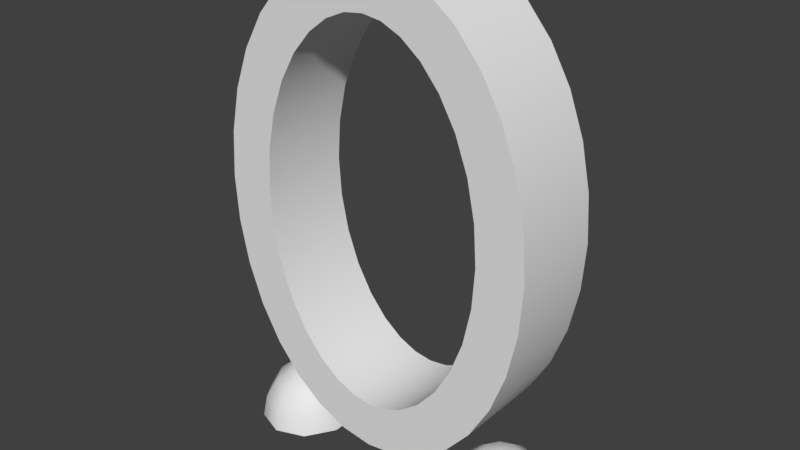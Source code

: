# Source: Unit_zero.blend  (saved by Blender 2.78.0; exported with 4.5.12 LTS)
import bpy
from mathutils import Matrix  # noqa: F401  (used for matrix-valued properties, if any)

bpy.ops.wm.read_factory_settings(use_empty=True)
scene = bpy.context.scene
scene.name = 'Scene'

# ---- collections
col_collection_1 = bpy.data.collections.new('Collection 1'); scene.collection.children.link(col_collection_1)

# ---- world
world_world = bpy.data.worlds.new('World'); scene.world = world_world
world_world.color = (0.05088, 0.05088, 0.05088)
world_world.use_sun_shadow = False
world_world.sun_shadow_jitter_overblur = 0.0
world_world.cycles.sampling_method = 'MANUAL'

# ---- meshes
me_cylinder = bpy.data.meshes.new('Cylinder')
me_cylinder.from_pydata([(-1.52e-07, 0.2, 1.798), (-6.534e-08, -0.2, 1.798), (0.08188, 0.2, 1.787), (0.08188, -0.2, 1.787), (0.1659, 0.2, 1.75), (0.1659, -0.2, 1.75), (0.2506, 0.2, 1.685), (0.2506, -0.2, 1.685), (0.3308, 0.2, 1.591), (0.3308, -0.2, 1.591), (0.4005, 0.2, 1.47), (0.4005, -0.2, 1.47), (0.4542, 0.2, 1.327), (0.4542, -0.2, 1.327), (0.488, 0.2, 1.167), (0.488, -0.2, 1.167), (0.4995, 0.2, 1.0), (0.4995, -0.2, 1.0), (0.488, 0.2, 0.8327), (0.488, -0.2, 0.8327), (0.4542, 0.2, 0.6734), (0.4542, -0.2, 0.6734), (0.4005, 0.2, 0.5299), (0.4005, -0.2, 0.5299), (0.3308, 0.2, 0.4086), (0.3308, -0.2, 0.4086), (0.2506, 0.2, 0.3145), (0.2506, -0.2, 0.3145), (0.1659, 0.2, 0.2499), (0.1659, -0.2, 0.2499), (0.08188, 0.2, 0.2135), (0.08188, -0.2, 0.2135), (-1.43e-07, 0.2, 0.202), (-2.281e-07, -0.2, 0.202), (-0.08188, 0.2, 0.2135), (-0.08188, -0.2, 0.2135), (-0.1659, 0.2, 0.2499), (-0.1659, -0.2, 0.2499), (-0.2506, 0.2, 0.3145), (-0.2506, -0.2, 0.3145), (-0.3308, 0.2, 0.4086), (-0.3308, -0.2, 0.4086), (-0.4005, 0.2, 0.5299), (-0.4005, -0.2, 0.5299), (-0.4542, 0.2, 0.6734), (-0.4542, -0.2, 0.6734), (-0.488, 0.2, 0.8327), (-0.488, -0.2, 0.8327), (-0.4995, 0.2, 1.0), (-0.4995, -0.2, 1.0), (-0.488, 0.2, 1.167), (-0.488, -0.2, 1.167), (-0.4542, 0.2, 1.327), (-0.4542, -0.2, 1.327), (-0.4004, 0.2, 1.47), (-0.4004, -0.2, 1.47), (-0.3308, 0.2, 1.591), (-0.3308, -0.2, 1.591), (-0.2506, 0.2, 1.685), (-0.2506, -0.2, 1.685), (-0.1659, 0.2, 1.75), (-0.1659, -0.2, 1.75), (-0.08188, 0.2, 1.787), (-0.08188, -0.2, 1.787), (0.0, 0.2, 2.0), (0.1366, 0.2, 1.981), (0.1366, -0.2, 1.981), (0.0, -0.2, 2.0), (0.2679, 0.2, 1.924), (0.2679, -0.2, 1.924), (0.3889, 0.2, 1.831), (0.3889, -0.2, 1.831), (0.495, 0.2, 1.707), (0.495, -0.2, 1.707), (0.582, 0.2, 1.556), (0.582, -0.2, 1.556), (0.6467, 0.2, 1.383), (0.6467, -0.2, 1.383), (0.6865, 0.2, 1.195), (0.6865, -0.2, 1.195), (0.7, 0.2, 1.0), (0.7, -0.2, 1.0), (0.6865, 0.2, 0.8049), (0.6865, -0.2, 0.8049), (0.6467, 0.2, 0.6173), (0.6467, -0.2, 0.6173), (0.582, 0.2, 0.4444), (0.582, -0.2, 0.4444), (0.495, 0.2, 0.2929), (0.495, -0.2, 0.2929), (0.3889, 0.2, 0.1685), (0.3889, -0.2, 0.1685), (0.2679, 0.2, 0.07612), (0.2679, -0.2, 0.07612), (0.1366, 0.2, 0.01921), (0.1366, -0.2, 0.01921), (-2.281e-07, 0.2, -3.576e-07), (-2.281e-07, -0.2, -4.768e-07), (-0.1366, 0.2, 0.01921), (-0.1366, -0.2, 0.01921), (-0.2679, 0.2, 0.07612), (-0.2679, -0.2, 0.07612), (-0.3889, 0.2, 0.1685), (-0.3889, -0.2, 0.1685), (-0.495, 0.2, 0.2929), (-0.495, -0.2, 0.2929), (-0.582, 0.2, 0.4444), (-0.582, -0.2, 0.4444), (-0.6467, 0.2, 0.6173), (-0.6467, -0.2, 0.6173), (-0.6865, 0.2, 0.8049), (-0.6865, -0.2, 0.8049), (-0.7, 0.2, 1.0), (-0.7, -0.2, 1.0), (-0.6865, 0.2, 1.195), (-0.6865, -0.2, 1.195), (-0.6467, 0.2, 1.383), (-0.6467, -0.2, 1.383), (-0.582, 0.2, 1.556), (-0.582, -0.2, 1.556), (-0.495, 0.2, 1.707), (-0.495, -0.2, 1.707), (-0.3889, 0.2, 1.831), (-0.3889, -0.2, 1.831), (-0.2679, 0.2, 1.924), (-0.2679, -0.2, 1.924), (-0.1366, 0.2, 1.981), (-0.1366, -0.2, 1.981), (0.4992, 0.09304, 0.07462), (0.4992, 7.011e-09, 0.09313), (0.5467, 0.07527, 0.07462), (0.5869, 0.1391, 0.02192), (0.6138, 0.1817, -0.05696), (0.6233, 0.1967, -0.15), (0.576, 0.02875, 0.07462), (0.6411, 0.05312, 0.02192), (0.6847, 0.06941, -0.05696), (0.6999, 0.07513, -0.15), (0.576, -0.02875, 0.07462), (0.6411, -0.05312, 0.02192), (0.6847, -0.06941, -0.05696), (0.6999, -0.07513, -0.15), (0.5467, -0.07527, 0.07462), (0.5869, -0.1391, 0.02192), (0.6138, -0.1817, -0.05696), (0.6233, -0.1967, -0.15), (0.4992, -0.09304, 0.07462), (0.4992, -0.1719, 0.02192), (0.4992, -0.2246, -0.05696), (0.4992, -0.2431, -0.15), (0.4517, -0.07527, 0.07462), (0.4115, -0.1391, 0.02192), (0.3846, -0.1817, -0.05696), (0.3751, -0.1967, -0.15), (0.4224, -0.02875, 0.07462), (0.3573, -0.05312, 0.02192), (0.3137, -0.06941, -0.05696), (0.2985, -0.07513, -0.15), (0.4224, 0.02875, 0.07462), (0.3573, 0.05312, 0.02192), (0.3137, 0.06941, -0.05696), (0.2985, 0.07513, -0.15), (0.4517, 0.07527, 0.07462), (0.4115, 0.1391, 0.02192), (0.3846, 0.1817, -0.05696), (0.3751, 0.1967, -0.15), (0.4992, 0.1719, 0.02192), (0.4992, 0.2246, -0.05696), (0.4992, 0.2431, -0.15), (-0.5021, 0.09304, 0.07462), (-0.5021, 7.011e-09, 0.09313), (-0.4546, 0.07527, 0.07462), (-0.4144, 0.1391, 0.02192), (-0.3875, 0.1817, -0.05696), (-0.378, 0.1967, -0.15), (-0.4253, 0.02875, 0.07462), (-0.3601, 0.05312, 0.02192), (-0.3166, 0.06941, -0.05696), (-0.3013, 0.07513, -0.15), (-0.4253, -0.02875, 0.07462), (-0.3601, -0.05312, 0.02192), (-0.3166, -0.06941, -0.05696), (-0.3013, -0.07513, -0.15), (-0.4546, -0.07527, 0.07462), (-0.4144, -0.1391, 0.02192), (-0.3875, -0.1817, -0.05696), (-0.378, -0.1967, -0.15), (-0.5021, -0.09304, 0.07462), (-0.5021, -0.1719, 0.02192), (-0.5021, -0.2246, -0.05696), (-0.5021, -0.2431, -0.15), (-0.5496, -0.07527, 0.07462), (-0.5898, -0.1391, 0.02192), (-0.6167, -0.1817, -0.05696), (-0.6261, -0.1967, -0.15), (-0.5789, -0.02875, 0.07462), (-0.644, -0.05312, 0.02192), (-0.6875, -0.06941, -0.05696), (-0.7028, -0.07513, -0.15), (-0.5789, 0.02875, 0.07462), (-0.644, 0.05312, 0.02192), (-0.6875, 0.06941, -0.05696), (-0.7028, 0.07513, -0.15), (-0.5496, 0.07527, 0.07462), (-0.5898, 0.1391, 0.02192), (-0.6167, 0.1817, -0.05696), (-0.6261, 0.1967, -0.15), (-0.5021, 0.1719, 0.02192), (-0.5021, 0.2246, -0.05696), (-0.5021, 0.2431, -0.15)], [], [(64, 67, 66, 65), (65, 66, 69, 68), (68, 69, 71, 70), (70, 71, 73, 72), (72, 73, 75, 74), (74, 75, 77, 76), (76, 77, 79, 78), (78, 79, 81, 80), (80, 81, 83, 82), (82, 83, 85, 84), (84, 85, 87, 86), (86, 87, 89, 88), (88, 89, 91, 90), (90, 91, 93, 92), (92, 93, 95, 94), (94, 95, 97, 96), (96, 97, 99, 98), (98, 99, 101, 100), (100, 101, 103, 102), (102, 103, 105, 104), (104, 105, 107, 106), (106, 107, 109, 108), (108, 109, 111, 110), (110, 111, 113, 112), (112, 113, 115, 114), (114, 115, 117, 116), (116, 117, 119, 118), (118, 119, 121, 120), (120, 121, 123, 122), (122, 123, 125, 124), (62, 63, 61, 60), (124, 125, 127, 126), (126, 127, 67, 64), (0, 1, 63, 62), (2, 0, 64, 65), (1, 3, 66, 67), (4, 2, 65, 68), (3, 5, 69, 66), (6, 4, 68, 70), (5, 7, 71, 69), (8, 6, 70, 72), (7, 9, 73, 71), (10, 8, 72, 74), (9, 11, 75, 73), (12, 10, 74, 76), (11, 13, 77, 75), (14, 12, 76, 78), (13, 15, 79, 77), (16, 14, 78, 80), (15, 17, 81, 79), (18, 16, 80, 82), (17, 19, 83, 81), (20, 18, 82, 84), (19, 21, 85, 83), (22, 20, 84, 86), (21, 23, 87, 85), (24, 22, 86, 88), (23, 25, 89, 87), (26, 24, 88, 90), (25, 27, 91, 89), (28, 26, 90, 92), (27, 29, 93, 91), (30, 28, 92, 94), (29, 31, 95, 93), (32, 30, 94, 96), (31, 33, 97, 95), (34, 32, 96, 98), (33, 35, 99, 97), (36, 34, 98, 100), (35, 37, 101, 99), (38, 36, 100, 102), (37, 39, 103, 101), (40, 38, 102, 104), (39, 41, 105, 103), (42, 40, 104, 106), (41, 43, 107, 105), (44, 42, 106, 108), (43, 45, 109, 107), (46, 44, 108, 110), (45, 47, 111, 109), (48, 46, 110, 112), (47, 49, 113, 111), (50, 48, 112, 114), (49, 51, 115, 113), (52, 50, 114, 116), (51, 53, 117, 115), (54, 52, 116, 118), (53, 55, 119, 117), (56, 54, 118, 120), (55, 57, 121, 119), (58, 56, 120, 122), (57, 59, 123, 121), (60, 58, 122, 124), (59, 61, 125, 123), (62, 60, 124, 126), (61, 63, 127, 125), (0, 62, 126, 64), (63, 1, 67, 127), (60, 61, 59, 58), (58, 59, 57, 56), (56, 57, 55, 54), (54, 55, 53, 52), (52, 53, 51, 50), (50, 51, 49, 48), (48, 49, 47, 46), (46, 47, 45, 44), (44, 45, 43, 42), (42, 43, 41, 40), (40, 41, 39, 38), (38, 39, 37, 36), (36, 37, 35, 34), (34, 35, 33, 32), (32, 33, 31, 30), (30, 31, 29, 28), (28, 29, 27, 26), (26, 27, 25, 24), (24, 25, 23, 22), (22, 23, 21, 20), (20, 21, 19, 18), (18, 19, 17, 16), (16, 17, 15, 14), (14, 15, 13, 12), (12, 13, 11, 10), (10, 11, 9, 8), (8, 9, 7, 6), (6, 7, 5, 4), (4, 5, 3, 2), (2, 3, 1, 0), (167, 166, 131, 132), (128, 129, 130), (168, 167, 132, 133), (166, 128, 130, 131), (133, 132, 136, 137), (131, 130, 134, 135), (132, 131, 135, 136), (130, 129, 134), (135, 134, 138, 139), (136, 135, 139, 140), (134, 129, 138), (137, 136, 140, 141), (140, 139, 143, 144), (138, 129, 142), (141, 140, 144, 145), (139, 138, 142, 143), (142, 129, 146), (145, 144, 148, 149), (143, 142, 146, 147), (144, 143, 147, 148), (149, 148, 152, 153), (147, 146, 150, 151), (148, 147, 151, 152), (146, 129, 150), (152, 151, 155, 156), (150, 129, 154), (153, 152, 156, 157), (151, 150, 154, 155), (156, 155, 159, 160), (154, 129, 158), (157, 156, 160, 161), (155, 154, 158, 159), (161, 160, 164, 165), (159, 158, 162, 163), (160, 159, 163, 164), (158, 129, 162), (165, 164, 167, 168), (163, 162, 128, 166), (164, 163, 166, 167), (162, 129, 128), (133, 165, 168), (137, 165, 133), (137, 161, 165), (141, 161, 137), (141, 157, 161), (145, 157, 141), (145, 153, 157), (149, 153, 145), (208, 207, 172, 173), (169, 170, 171), (209, 208, 173, 174), (207, 169, 171, 172), (174, 173, 177, 178), (172, 171, 175, 176), (173, 172, 176, 177), (171, 170, 175), (176, 175, 179, 180), (177, 176, 180, 181), (175, 170, 179), (178, 177, 181, 182), (181, 180, 184, 185), (179, 170, 183), (182, 181, 185, 186), (180, 179, 183, 184), (183, 170, 187), (186, 185, 189, 190), (184, 183, 187, 188), (185, 184, 188, 189), (190, 189, 193, 194), (188, 187, 191, 192), (189, 188, 192, 193), (187, 170, 191), (193, 192, 196, 197), (191, 170, 195), (194, 193, 197, 198), (192, 191, 195, 196), (197, 196, 200, 201), (195, 170, 199), (198, 197, 201, 202), (196, 195, 199, 200), (202, 201, 205, 206), (200, 199, 203, 204), (201, 200, 204, 205), (199, 170, 203), (206, 205, 208, 209), (204, 203, 169, 207), (205, 204, 207, 208), (203, 170, 169), (174, 206, 209), (178, 206, 174), (178, 202, 206), (182, 202, 178), (182, 198, 202), (186, 198, 182), (186, 194, 198), (190, 194, 186)])
me_cylinder.polygons.foreach_set('use_smooth', [True] * 224)
me_cylinder.use_remesh_preserve_volume = False
me_cylinder.use_remesh_preserve_attributes = False
me_cylinder.use_mirror_vertex_groups = False
me_cylinder.update()
arm_armature = bpy.data.armatures.new('Armature')  # bones are not reproduced

# ---- objects
ob_armature = bpy.data.objects.new('Armature', arm_armature)
ob_body_zero = bpy.data.objects.new('Body Zero', me_cylinder)

# ---- transforms, parenting, visibility, modifiers, constraints
ob_armature.location = (0.0, 0.0, 0.0)
ob_armature.show_in_front = True
ob_armature.lineart.crease_threshold = 0.0
ob_body_zero.parent = ob_armature
ob_body_zero.location = (0.0, 0.0, 0.15)
ob_body_zero.lineart.crease_threshold = 0.0
_vg = ob_body_zero.vertex_groups.new(name='Bone')
for _i, _w in zip([0, 2, 4, 5, 7, 14, 16, 17, 18, 19, 20, 21, 22, 23, 24, 25, 26, 27, 28, 29, 30, 31, 32, 33, 34, 35, 36, 37, 38, 39, 40, 41, 42, 43, 44, 45, 46, 47, 48, 49, 65, 68, 70, 71, 73, 76, 78, 79, 81, 82, 83, 84, 85, 86, 87, 88, 89, 90, 91, 92, 93, 94, 95, 96, 97, 98, 99, 100, 101, 102, 103, 104, 105, 106, 107, 108, 109, 110, 111, 112, 113, 114, 115, 116, 117, 128, 129, 130, 131, 132, 133, 134, 135, 136, 137, 138, 139, 140, 141, 142, 143, 144, 145, 146, 147, 148, 149, 150, 151, 152, 153, 154, 155, 156, 157, 158, 159, 160, 161, 162, 163, 164, 165, 166, 167, 168, 169, 170, 171, 172, 173, 174, 175, 176, 177, 178, 179, 180, 181, 182, 183, 184, 185, 186, 187, 188, 189, 190, 191, 192, 193, 194, 195, 196, 197, 198, 199, 200, 201, 202, 203, 204, 205, 206, 207, 208, 209], [0.0, 0.0, 0.0, 0.0, 0.0, 0.0, 0.0, 0.0, 0.01502, 3.052e-05, 0.0002487, 4.406e-07, 4.115e-14, 0.00106, 9.651e-14, 8.509e-14, 9.422e-21, 1.134e-23, 5.219e-32, 2.534e-31, 9.185e-29, 5.227e-26, 3.079e-26, 9.935e-14, 1.147e-22, 3.193e-08, 6.576e-15, 1.633e-05, 1.226e-18, 1.312e-18, 1.378e-14, 8.468e-16, 1.341e-06, 5.175e-18, 1.537e-17, 0.01339, 4.206e-09, 4.346e-09, 0.0, 0.0, 0.0, 0.0, 0.0, 0.0, 0.0, 0.0, 0.0, 0.0, 0.0, 0.002235, 1.143e-05, 6.429e-06, 0.0003646, 0.05965, 1.856e-24, 1.817e-05, 5.796e-07, 3.981e-12, 0.01467, 2.191e-17, 1.428e-12, 0.0, 1e-38, 2.662e-44, 2.432e-28, 9.869e-32, 5.459e-29, 1.316e-29, 6.98e-08, 1.071e-17, 1.633e-26, 3.45e-20, 4.805e-14, 1.291e-21, 7.403e-16, 3.31e-08, 0.0001615, 1.178e-11, 9.412e-10, 0.0, 0.0, 0.0, 0.0, 0.0, 0.0, 0.0, 0.0, 0.0, 0.0, 0.0, 0.0, 0.0, 0.0, 0.0, 0.0, 0.0, 0.0, 0.0, 0.0, 0.0, 0.0, 0.0, 0.0, 0.0, 0.0, 0.0, 0.0, 0.0, 0.0, 0.0, 0.0, 0.0, 0.0, 0.0, 0.0, 0.0, 0.0, 0.0, 0.0, 0.0, 0.0, 0.0, 0.0, 0.0, 0.0, 0.0, 0.0, 0.0, 0.0, 0.0, 0.0, 0.0, 0.0, 0.0, 0.0, 0.0, 0.0, 0.0, 0.0, 0.0, 0.0, 0.0, 0.0, 0.0, 0.0, 0.0, 0.0, 0.0, 0.0, 0.0, 0.0, 0.0, 0.0, 0.0, 0.0, 0.0, 0.0, 0.0, 0.0, 0.0, 0.0, 0.0, 0.0, 0.0, 0.0, 0.0, 0.0]): _vg.add([_i], _w, 'REPLACE')
_vg = ob_body_zero.vertex_groups.new(name='Body')
for _i, _w in zip([0, 1, 2, 3, 4, 5, 6, 7, 8, 9, 10, 11, 12, 13, 14, 15, 16, 17, 18, 19, 20, 21, 22, 23, 24, 25, 26, 27, 28, 29, 30, 31, 32, 33, 34, 35, 36, 37, 38, 39, 40, 41, 42, 43, 44, 45, 46, 47, 48, 49, 50, 51, 52, 53, 54, 55, 56, 57, 58, 59, 60, 61, 62, 63, 64, 65, 66, 67, 68, 69, 70, 71, 72, 73, 74, 75, 76, 77, 78, 79, 80, 81, 82, 83, 84, 85, 86, 87, 88, 89, 90, 91, 92, 93, 94, 95, 96, 97, 98, 99, 100, 101, 102, 103, 104, 105, 106, 107, 108, 109, 110, 111, 112, 113, 114, 115, 116, 117, 118, 119, 120, 121, 122, 123, 124, 125, 126, 127, 179, 180], [1.0, 1.0, 1.0, 1.0, 1.0, 0.998, 1.0, 1.0, 1.0, 0.9904, 1.0, 1.0, 0.994, 1.0, 1.0, 1.0, 1.0, 1.0, 1.0, 1.0, 1.0, 1.0, 1.0, 1.0, 1.0, 1.0, 1.0, 1.0, 1.0, 1.0, 1.0, 1.0, 1.0, 1.0, 1.0, 1.0, 1.0, 1.0, 1.0, 1.0, 1.0, 1.0, 1.0, 0.9925, 0.987, 1.0, 1.0, 1.0, 1.0, 1.0, 1.0, 1.0, 1.0, 1.0, 1.0, 1.0, 1.0, 1.0, 1.0, 1.0, 1.0, 0.9998, 1.0, 1.0, 0.9407, 0.9391, 0.9391, 0.9407, 0.9338, 0.9533, 1.0, 0.9999, 1.0, 1.0, 1.0, 1.0, 1.0, 1.0, 1.0, 1.0, 1.0, 1.0, 1.0, 1.0, 1.0, 1.0, 1.0, 1.0, 1.0, 0.9968, 1.0, 0.9865, 1.0, 0.9577, 1.0, 0.9948, 1.0, 1.0, 0.9976, 1.0, 0.9654, 1.0, 0.9695, 1.0, 0.9745, 1.0, 1.0, 1.0, 1.0, 1.0, 1.0, 1.0, 1.0, 1.0, 1.0, 1.0, 1.0, 1.0, 0.9998, 1.0, 1.0, 1.0, 0.9959, 1.0, 0.934, 0.9338, 0.9391, 0.9391, 0.0004979, 0.002242]): _vg.add([_i], _w, 'REPLACE')
_vg = ob_body_zero.vertex_groups.new(name='FeetLeft')
for _i, _w in zip([0, 1, 2, 3, 4, 5, 6, 7, 8, 9, 10, 11, 12, 13, 14, 15, 16, 17, 18, 19, 20, 21, 22, 23, 24, 25, 26, 27, 28, 29, 30, 31, 32, 33, 34, 35, 36, 37, 38, 40, 45, 47, 48, 49, 50, 54, 56, 57, 59, 60, 61, 62, 63, 64, 65, 66, 67, 68, 69, 70, 71, 72, 73, 74, 75, 76, 77, 78, 79, 80, 81, 82, 83, 84, 85, 86, 87, 88, 89, 90, 91, 92, 93, 94, 95, 96, 97, 98, 99, 101, 104, 106, 113, 118, 119, 121, 122, 124, 125, 126, 127, 128, 129, 130, 131, 132, 133, 134, 135, 136, 137, 138, 139, 140, 141, 142, 143, 144, 145, 146, 147, 148, 149, 150, 151, 152, 153, 154, 155, 156, 157, 158, 159, 160, 161, 162, 163, 164, 165, 166, 167, 168], [3.561e-10, 0.001594, 6.416e-08, 3.494e-14, 1.803e-09, 4.411e-16, 5.573e-27, 4.621e-19, 2.226e-25, 1.506e-18, 6.748e-16, 5.087e-21, 3.332e-06, 0.0, 3.029e-10, 1.483e-17, 0.0417, 8.418e-15, 7.525e-13, 1.135e-10, 9.58e-11, 0.0, 1.368e-10, 1.112e-09, 7.101e-14, 9.181e-08, 2.219e-19, 3.989e-13, 5.72e-21, 1.657e-12, 6.651e-11, 2.234e-12, 7.503e-24, 5.363e-11, 6.777e-30, 2.111e-09, 0.0004165, 0.02032, 0.0, 0.0, 0.0, 0.0, 0.0, 0.0, 0.0, 0.0, 0.0, 0.0, 0.0, 0.0, 0.0, 1.064e-05, 0.008786, 0.0063, 0.01016, 0.0209, 0.006042, 5.053e-09, 0.04067, 2.889e-05, 0.05521, 1.04e-07, 6.208e-07, 2.137e-28, 5.054e-28, 7.341e-26, 1.13e-07, 6.105e-20, 1.944e-09, 5.718e-17, 6.452e-09, 5.316e-07, 1.195e-09, 3.562e-34, 6.767e-12, 1.117e-13, 1.813e-05, 1.018e-08, 8.495e-06, 0.000415, 0.001462, 0.00488, 1.535e-06, 2.677e-15, 9.738e-20, 0.004956, 0.0, 0.007475, 1.638e-07, 0.0, 0.0, 0.0, 0.0, 0.0, 0.0, 0.0, 0.0, 0.0, 0.0, 0.0, 0.0, 1.0, 1.0, 1.0, 1.0, 1.0, 1.0, 1.0, 1.0, 1.0, 1.0, 1.0, 1.0, 1.0, 1.0, 1.0, 1.0, 1.0, 1.0, 1.0, 1.0, 1.0, 1.0, 1.0, 1.0, 1.0, 1.0, 1.0, 1.0, 1.0, 1.0, 1.0, 1.0, 1.0, 1.0, 1.0, 1.0, 1.0, 1.0, 1.0, 1.0, 1.0]): _vg.add([_i], _w, 'REPLACE')
_vg = ob_body_zero.vertex_groups.new(name='FeetRight')
for _i, _w in zip([0, 1, 2, 3, 4, 5, 6, 7, 8, 9, 10, 11, 12, 13, 15, 22, 23, 24, 25, 26, 27, 28, 29, 30, 31, 32, 33, 34, 35, 36, 37, 38, 39, 40, 41, 42, 43, 44, 45, 46, 47, 48, 49, 50, 51, 52, 53, 54, 55, 56, 57, 58, 59, 60, 61, 62, 63, 64, 67, 84, 86, 88, 90, 91, 92, 93, 94, 95, 96, 97, 98, 99, 100, 101, 102, 103, 104, 105, 106, 107, 108, 109, 110, 111, 112, 113, 114, 115, 116, 117, 118, 119, 120, 121, 122, 123, 124, 125, 126, 127, 160, 164, 165, 169, 170, 171, 172, 173, 174, 175, 176, 177, 178, 179, 180, 181, 182, 183, 184, 185, 186, 187, 188, 189, 190, 191, 192, 193, 194, 195, 196, 197, 198, 199, 200, 201, 202, 203, 204, 205, 206, 207, 208, 209], [5.364e-06, 0.0008542, 4.733e-05, 0.009084, 0.0, 0.0, 0.0, 0.0, 0.0, 0.0, 0.0, 0.0, 0.0, 0.0, 0.0, 0.0, 0.0, 0.0, 0.0, 0.0, 0.0, 2.221e-12, 4.093e-13, 1.388e-11, 1.383e-05, 1.407e-15, 2.29e-08, 6.653e-25, 7.51e-37, 9.519e-24, 0.0, 1.294e-34, 1.616e-08, 1.171e-14, 0.0046, 1.024e-11, 6.49e-10, 1.092e-15, 1.086e-17, 1.18e-16, 1.073e-14, 0.001197, 6.212e-20, 2.621e-05, 1.978e-08, 1.468e-15, 1.013e-09, 4.982e-17, 3.977e-17, 9.18e-07, 7.116e-18, 0.04411, 6.174e-19, 0.02662, 2.565e-08, 1.079e-09, 2.494e-08, 0.006312, 0.0063, 0.0, 0.0, 0.0, 0.0, 0.0, 0.0, 0.0, 2.135e-23, 3.358e-13, 4.434e-09, 2.386e-05, 0.01998, 3.009e-20, 0.01036, 0.003167, 0.0005092, 6.504e-05, 6.398e-11, 4.011e-34, 1.147e-11, 3.486e-18, 7.361e-23, 4.407e-20, 5.927e-07, 4.158e-11, 1.884e-16, 1.029e-07, 7.473e-23, 4.268e-15, 3.396e-05, 1.408e-10, 3.635e-15, 0.0, 1.175e-11, 3.244e-23, 2.303e-14, 1.793e-11, 0.002052, 1.838e-05, 0.02088, 0.02091, 0.0, 0.0, 0.0, 1.0, 1.0, 1.0, 1.0, 1.0, 1.0, 1.0, 1.0, 1.0, 1.0, 1.0, 1.0, 1.0, 1.0, 1.0, 1.0, 1.0, 1.0, 1.0, 1.0, 1.0, 1.0, 1.0, 1.0, 1.0, 1.0, 1.0, 1.0, 1.0, 1.0, 1.0, 1.0, 1.0, 1.0, 1.0, 1.0, 1.0, 1.0, 1.0, 1.0, 1.0]): _vg.add([_i], _w, 'REPLACE')
_m = ob_body_zero.modifiers.new('EdgeSplit', 'EDGE_SPLIT')
_m.split_angle = 0.8727
_m = ob_body_zero.modifiers.new('Armature', 'ARMATURE')
_m = ob_body_zero.modifiers.new('Armature.001', 'ARMATURE')
_m.object = ob_armature

# ---- collection membership
col_collection_1.objects.link(ob_armature)
col_collection_1.objects.link(ob_body_zero)

# ---- scene / render settings (as saved in the file)
scene.frame_start = 0; scene.frame_end = 100; scene.frame_set(0)
scene.render.engine = 'BLENDER_EEVEE_NEXT'
scene.render.resolution_percentage = 50
scene.render.dither_intensity = 0.0
scene.cycles.use_denoising = False
scene.cycles.samples = 128
scene.cycles.sampling_pattern = 'TABULATED_SOBOL'
scene.cycles.light_sampling_threshold = 0.0
scene.cycles.use_adaptive_sampling = False
scene.cycles.use_light_tree = False
scene.cycles.blur_glossy = 0.0
scene.cycles.sample_clamp_indirect = 0.0
scene.view_settings.view_transform = 'Standard'
bpy.context.view_layer.update()

# ---- added for rendering (the .blend has no active camera and no usable light): camera, sun
cam_auto = bpy.data.cameras.new('AutoCamera')
cam_auto.lens = 50.0
cam_auto.sensor_width = 36.0
cam_auto.clip_end = 1000.0
ob_auto_camera = bpy.data.objects.new('AutoCamera', cam_auto)
scene.collection.objects.link(ob_auto_camera)
ob_auto_camera.location = (2.41604, -2.90093, 3.00896)
ob_auto_camera.rotation_euler = (1.09748, -7.21219e-08, 0.694738)
scene.camera = ob_auto_camera
light_auto_sun = bpy.data.lights.new('AutoSun', 'SUN')
light_auto_sun.energy = 3.0
light_auto_sun.angle = 0.0523599
ob_auto_sun = bpy.data.objects.new('AutoSun', light_auto_sun)
scene.collection.objects.link(ob_auto_sun)
ob_auto_sun.rotation_euler = (0.872665, 0.174533, 0.523599)
bpy.context.view_layer.update()

